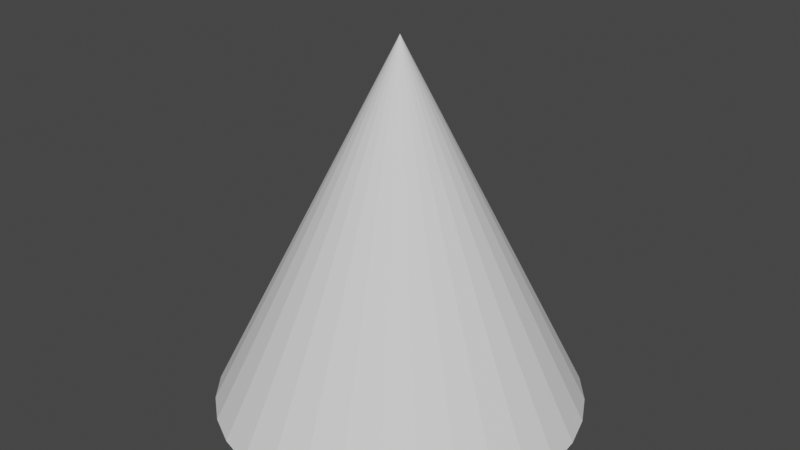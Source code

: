 # Source: Cone.blend  (saved by Blender 3.4.6; exported with 4.5.12 LTS)
import bpy
from mathutils import Matrix  # noqa: F401  (used for matrix-valued properties, if any)

bpy.ops.wm.read_factory_settings(use_empty=True)
scene = bpy.context.scene
scene.name = 'Scene'

# ---- collections
col_collection = bpy.data.collections.new('Collection'); scene.collection.children.link(col_collection)

# ---- world
world_world = bpy.data.worlds.new('World'); scene.world = world_world
world_world.use_nodes = True; world_world.node_tree.nodes.clear()
_N = world_world.node_tree.nodes; _L = world_world.node_tree.links
n0 = _N.new('ShaderNodeOutputWorld'); n0.name = 'World Output'; n0.location = (300, 300)
n1 = _N.new('ShaderNodeBackground'); n1.name = 'Background'; n1.location = (10, 300)
n1.inputs[0].default_value = (0.05088, 0.05088, 0.05088, 1.0)
_L.new(n1.outputs[0], n0.inputs[0])
n0.is_active_output = True
world_world.color = (0.05088, 0.05088, 0.05088)
world_world.use_sun_shadow = False
world_world.sun_shadow_jitter_overblur = 0.0

# ---- meshes
me_cone = bpy.data.meshes.new('Cone')
me_cone.from_pydata([(0.0, 2.0, -4.0), (0.3902, 1.962, -4.0), (0.7654, 1.848, -4.0), (1.111, 1.663, -4.0), (1.414, 1.414, -4.0), (1.663, 1.111, -4.0), (1.848, 0.7654, -4.0), (1.962, 0.3902, -4.0), (2.0, 0.0, -4.0), (1.962, -0.3902, -4.0), (1.848, -0.7654, -4.0), (1.663, -1.111, -4.0), (1.414, -1.414, -4.0), (1.111, -1.663, -4.0), (0.7654, -1.848, -4.0), (0.3902, -1.962, -4.0), (0.0, -2.0, -4.0), (-0.3902, -1.962, -4.0), (-0.7654, -1.848, -4.0), (-1.111, -1.663, -4.0), (-1.414, -1.414, -4.0), (-1.663, -1.111, -4.0), (-1.848, -0.7654, -4.0), (-1.962, -0.3902, -4.0), (-2.0, 0.0, -4.0), (-1.962, 0.3902, -4.0), (-1.848, 0.7654, -4.0), (-1.663, 1.111, -4.0), (-1.414, 1.414, -4.0), (-1.111, 1.663, -4.0), (-0.7654, 1.848, -4.0), (-0.3902, 1.962, -4.0), (0.0, 0.0, 0.0)], [], [(0, 32, 1), (1, 32, 2), (2, 32, 3), (3, 32, 4), (4, 32, 5), (5, 32, 6), (6, 32, 7), (7, 32, 8), (8, 32, 9), (9, 32, 10), (10, 32, 11), (11, 32, 12), (12, 32, 13), (13, 32, 14), (14, 32, 15), (15, 32, 16), (16, 32, 17), (17, 32, 18), (18, 32, 19), (19, 32, 20), (20, 32, 21), (21, 32, 22), (22, 32, 23), (23, 32, 24), (24, 32, 25), (25, 32, 26), (26, 32, 27), (27, 32, 28), (28, 32, 29), (29, 32, 30), (0, 1, 2, 3, 4, 5, 6, 7, 8, 9, 10, 11, 12, 13, 14, 15, 16, 17, 18, 19, 20, 21, 22, 23, 24, 25, 26, 27, 28, 29, 30, 31), (30, 32, 31), (31, 32, 0)])
_uv = me_cone.uv_layers.new(name='UVMap')
_uv.uv.foreach_set('vector', [0.25, 0.49, 0.25, 0.25, 0.2968, 0.4854, 0.2968, 0.4854, 0.25, 0.25, 0.3418, 0.4717, 0.3418, 0.4717, 0.25, 0.25, 0.3833, 0.4496, 0.3833, 0.4496, 0.25, 0.25, 0.4197, 0.4197, 0.4197, 0.4197, 0.25, 0.25, 0.4496, 0.3833, 0.4496, 0.3833, 0.25, 0.25, 0.4717, 0.3418, 0.4717, 0.3418, 0.25, 0.25, 0.4854, 0.2968, 0.4854, 0.2968, 0.25, 0.25, 0.49, 0.25, 0.49, 0.25, 0.25, 0.25, 0.4854, 0.2032, 0.4854, 0.2032, 0.25, 0.25, 0.4717, 0.1582, 0.4717, 0.1582, 0.25, 0.25, 0.4496, 0.1167, 0.4496, 0.1167, 0.25, 0.25, 0.4197, 0.08029, 0.4197, 0.08029, 0.25, 0.25, 0.3833, 0.05045, 0.3833, 0.05045, 0.25, 0.25, 0.3418, 0.02827, 0.3418, 0.02827, 0.25, 0.25, 0.2968, 0.01461, 0.2968, 0.01461, 0.25, 0.25, 0.25, 0.01, 0.25, 0.01, 0.25, 0.25, 0.2032, 0.01461, 0.2032, 0.01461, 0.25, 0.25, 0.1582, 0.02827, 0.1582, 0.02827, 0.25, 0.25, 0.1167, 0.05045, 0.1167, 0.05045, 0.25, 0.25, 0.08029, 0.08029, 0.08029, 0.08029, 0.25, 0.25, 0.05045, 0.1167, 0.05045, 0.1167, 0.25, 0.25, 0.02827, 0.1582, 0.02827, 0.1582, 0.25, 0.25, 0.01461, 0.2032, 0.01461, 0.2032, 0.25, 0.25, 0.01, 0.25, 0.01, 0.25, 0.25, 0.25, 0.01461, 0.2968, 0.01461, 0.2968, 0.25, 0.25, 0.02827, 0.3418, 0.02827, 0.3418, 0.25, 0.25, 0.05045, 0.3833, 0.05045, 0.3833, 0.25, 0.25, 0.08029, 0.4197, 0.08029, 0.4197, 0.25, 0.25, 0.1167, 0.4496, 0.1167, 0.4496, 0.25, 0.25, 0.1582, 0.4717, 0.75, 0.49, 0.7968, 0.4854, 0.8418, 0.4717, 0.8833, 0.4496, 0.9197, 0.4197, 0.9496, 0.3833, 0.9717, 0.3418, 0.9854, 0.2968, 0.99, 0.25, 0.9854, 0.2032, 0.9717, 0.1582, 0.9496, 0.1167, 0.9197, 0.08029, 0.8833, 0.05045, 0.8418, 0.02827, 0.7968, 0.01461, 0.75, 0.01, 0.7032, 0.01461, 0.6582, 0.02827, 0.6167, 0.05045, 0.5803, 0.08029, 0.5504, 0.1167, 0.5283, 0.1582, 0.5146, 0.2032, 0.51, 0.25, 0.5146, 0.2968, 0.5283, 0.3418, 0.5504, 0.3833, 0.5803, 0.4197, 0.6167, 0.4496, 0.6582, 0.4717, 0.7032, 0.4854, 0.1582, 0.4717, 0.25, 0.25, 0.2032, 0.4854, 0.2032, 0.4854, 0.25, 0.25, 0.25, 0.49])
me_cone.update()

# ---- objects
ob_cone = bpy.data.objects.new('Cone', me_cone)

# ---- transforms, parenting, visibility, modifiers, constraints
ob_cone.location = (0.0, 0.0, 0.0)

# ---- collection membership
col_collection.objects.link(ob_cone)

# ---- scene / render settings (as saved in the file)
scene.frame_start = 1; scene.frame_end = 250; scene.frame_set(1)
scene.render.engine = 'BLENDER_EEVEE_NEXT'
scene.cycles.sampling_pattern = 'TABULATED_SOBOL'
scene.cycles.use_light_tree = False
scene.view_settings.view_transform = 'Filmic'
bpy.context.view_layer.update()

# ---- added for rendering (the .blend has no active camera and no usable light): camera, sun
cam_auto = bpy.data.cameras.new('AutoCamera')
cam_auto.lens = 50.0
cam_auto.sensor_width = 36.0
cam_auto.clip_end = 1000.0
ob_auto_camera = bpy.data.objects.new('AutoCamera', cam_auto)
scene.collection.objects.link(ob_auto_camera)
ob_auto_camera.location = (6.41014, -7.69217, 3.12812)
ob_auto_camera.rotation_euler = (1.09748, -7.21219e-08, 0.694738)
scene.camera = ob_auto_camera
light_auto_sun = bpy.data.lights.new('AutoSun', 'SUN')
light_auto_sun.energy = 3.0
light_auto_sun.angle = 0.0523599
ob_auto_sun = bpy.data.objects.new('AutoSun', light_auto_sun)
scene.collection.objects.link(ob_auto_sun)
ob_auto_sun.rotation_euler = (0.872665, 0.174533, 0.523599)
bpy.context.view_layer.update()
